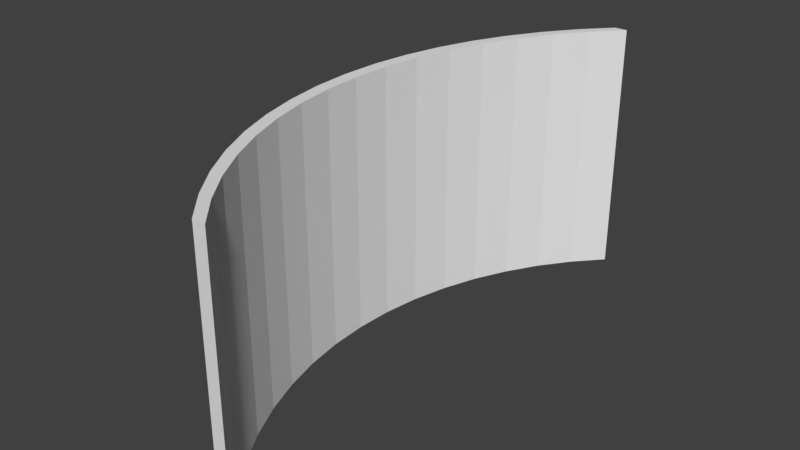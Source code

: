 # Source: curved_screen_R3M_2.blend  (saved by Blender 2.78.0; exported with 4.5.12 LTS)
import bpy
from mathutils import Matrix  # noqa: F401  (used for matrix-valued properties, if any)

bpy.ops.wm.read_factory_settings(use_empty=True)
scene = bpy.context.scene
scene.name = 'Scene'

# ---- collections
col_collection_1 = bpy.data.collections.new('Collection 1'); scene.collection.children.link(col_collection_1)

# ---- materials (node trees are filled in below, after node groups)
mat_material = bpy.data.materials.new('Material')
mat_material.alpha_threshold = 0.0
mat_material.use_transparent_shadow = False
mat_material.roughness = 0.5
mat_material.specular_intensity = 1.0
mat_material.line_color = (0.0, 0.0, 0.0, 1.0)

# ---- material node trees

# ---- world
world_world = bpy.data.worlds.new('World'); scene.world = world_world
world_world.color = (0.05088, 0.05088, 0.05088)
world_world.use_sun_shadow = False
world_world.sun_shadow_jitter_overblur = 0.0
world_world.cycles.sampling_method = 'MANUAL'

# ---- meshes
me_cylinder = bpy.data.meshes.new('Cylinder')
me_cylinder.from_pydata([(-2.121, -2.121, -1.0), (-2.121, -2.121, 1.0), (-2.319, -1.903, -1.0), (-2.319, -1.903, 1.0), (-2.494, -1.667, -1.0), (-2.494, -1.667, 1.0), (-2.646, -1.414, -1.0), (-2.646, -1.414, 1.0), (-2.772, -1.148, -1.0), (-2.772, -1.148, 1.0), (-2.871, -0.8709, -1.0), (-2.871, -0.8709, 1.0), (-2.942, -0.5853, -1.0), (-2.942, -0.5853, 1.0), (-2.986, -0.2941, -1.0), (-2.986, -0.2941, 1.0), (-3.0, -1.395e-06, -1.0), (-3.0, -1.395e-06, 1.0), (-2.986, 0.294, -1.0), (-2.986, 0.294, 1.0), (-2.942, 0.5853, -1.0), (-2.942, 0.5853, 1.0), (-2.871, 0.8709, -1.0), (-2.871, 0.8709, 1.0), (-2.772, 1.148, -1.0), (-2.772, 1.148, 1.0), (-2.646, 1.414, -1.0), (-2.646, 1.414, 1.0), (-2.494, 1.667, -1.0), (-2.494, 1.667, 1.0), (-2.319, 1.903, -1.0), (-2.319, 1.903, 1.0), (-2.121, 2.121, -1.0), (-2.121, 2.121, 1.0), (-2.121, -2.121, -1.0), (-2.121, -2.121, 1.0), (-2.319, -1.903, -1.0), (-2.319, -1.903, 1.0), (-2.494, -1.667, -1.0), (-2.494, -1.667, 1.0), (-2.646, -1.414, -1.0), (-2.646, -1.414, 1.0), (-2.772, -1.148, -1.0), (-2.772, -1.148, 1.0), (-2.871, -0.8709, -1.0), (-2.871, -0.8709, 1.0), (-2.942, -0.5853, -1.0), (-2.942, -0.5853, 1.0), (-2.986, -0.2941, -1.0), (-2.986, -0.2941, 1.0), (-3.0, -1.395e-06, -1.0), (-3.0, -1.395e-06, 1.0), (-2.986, 0.294, -1.0), (-2.986, 0.294, 1.0), (-2.942, 0.5853, -1.0), (-2.942, 0.5853, 1.0), (-2.871, 0.8709, -1.0), (-2.871, 0.8709, 1.0), (-2.772, 1.148, -1.0), (-2.772, 1.148, 1.0), (-2.646, 1.414, -1.0), (-2.646, 1.414, 1.0), (-2.494, 1.667, -1.0), (-2.494, 1.667, 1.0), (-2.319, 1.903, -1.0), (-2.319, 1.903, 1.0), (-2.121, 2.121, -1.0), (-2.121, 2.121, 1.0), (-2.021, -2.121, -1.0), (-2.021, -2.121, 1.0), (-2.219, -1.903, -1.0), (-2.219, -1.903, 1.0), (-2.394, -1.667, -1.0), (-2.394, -1.667, 1.0), (-2.545, -1.414, -1.0), (-2.545, -1.414, 1.0), (-2.671, -1.148, -1.0), (-2.671, -1.148, 1.0), (-2.77, -0.8709, -1.0), (-2.77, -0.8709, 1.0), (-2.842, -0.5853, -1.0), (-2.842, -0.5853, 1.0), (-2.885, -0.2941, -1.0), (-2.885, -0.2941, 1.0), (-2.899, -1.343e-06, -1.0), (-2.899, -1.343e-06, 1.0), (-2.885, 0.294, -1.0), (-2.885, 0.294, 1.0), (-2.842, 0.5853, -1.0), (-2.842, 0.5853, 1.0), (-2.77, 0.8709, -1.0), (-2.77, 0.8709, 1.0), (-2.671, 1.148, -1.0), (-2.671, 1.148, 1.0), (-2.545, 1.414, -1.0), (-2.545, 1.414, 1.0), (-2.394, 1.667, -1.0), (-2.394, 1.667, 1.0), (-2.219, 1.903, -1.0), (-2.219, 1.903, 1.0), (-2.021, 2.121, -1.0), (-2.021, 2.121, 1.0)], [], [(0, 2, 3, 1), (2, 4, 5, 3), (4, 6, 7, 5), (6, 8, 9, 7), (8, 10, 11, 9), (10, 12, 13, 11), (12, 14, 15, 13), (14, 16, 17, 15), (16, 18, 19, 17), (18, 20, 21, 19), (20, 22, 23, 21), (22, 24, 25, 23), (24, 26, 27, 25), (26, 28, 29, 27), (28, 30, 31, 29), (30, 32, 33, 31), (50, 48, 82, 84), (65, 67, 101, 99), (47, 49, 83, 81), (66, 64, 98, 100), (48, 46, 80, 82), (63, 65, 99, 97), (45, 47, 81, 79), (64, 62, 96, 98), (46, 44, 78, 80), (61, 63, 97, 95), (43, 45, 79, 77), (62, 60, 94, 96), (44, 42, 76, 78), (59, 61, 95, 93), (41, 43, 77, 75), (60, 58, 92, 94), (15, 17, 51, 49), (18, 16, 50, 52), (17, 19, 53, 51), (2, 0, 34, 36), (20, 18, 52, 54), (1, 3, 37, 35), (19, 21, 55, 53), (4, 2, 36, 38), (22, 20, 54, 56), (3, 5, 39, 37), (21, 23, 57, 55), (6, 4, 38, 40), (24, 22, 56, 58), (5, 7, 41, 39), (23, 25, 59, 57), (8, 6, 40, 42), (26, 24, 58, 60), (7, 9, 43, 41), (25, 27, 61, 59), (10, 8, 42, 44), (28, 26, 60, 62), (9, 11, 45, 43), (27, 29, 63, 61), (12, 10, 44, 46), (30, 28, 62, 64), (11, 13, 47, 45), (29, 31, 65, 63), (14, 12, 46, 48), (32, 30, 64, 66), (13, 15, 49, 47), (31, 33, 67, 65), (16, 14, 48, 50), (68, 69, 71, 70), (70, 71, 73, 72), (72, 73, 75, 74), (74, 75, 77, 76), (76, 77, 79, 78), (78, 79, 81, 80), (80, 81, 83, 82), (82, 83, 85, 84), (84, 85, 87, 86), (86, 87, 89, 88), (88, 89, 91, 90), (90, 91, 93, 92), (92, 93, 95, 94), (94, 95, 97, 96), (96, 97, 99, 98), (98, 99, 101, 100), (0, 1, 69, 68), (32, 100, 101, 33), (49, 51, 85, 83), (52, 50, 84, 86), (51, 53, 87, 85), (36, 34, 68, 70), (54, 52, 86, 88), (35, 37, 71, 69), (53, 55, 89, 87), (38, 36, 70, 72), (56, 54, 88, 90), (37, 39, 73, 71), (55, 57, 91, 89), (40, 38, 72, 74), (58, 56, 90, 92), (39, 41, 75, 73), (57, 59, 93, 91), (42, 40, 74, 76)])
me_cylinder.materials.append(mat_material)
me_cylinder.use_remesh_preserve_volume = False
me_cylinder.use_remesh_preserve_attributes = False
me_cylinder.use_mirror_vertex_groups = False
me_cylinder.update()

# ---- objects
ob_cylinder = bpy.data.objects.new('Cylinder', me_cylinder)

# ---- transforms, parenting, visibility, modifiers, constraints
ob_cylinder.location = (0.0, 0.0, 0.0)
ob_cylinder.lineart.crease_threshold = 0.0

# ---- collection membership
col_collection_1.objects.link(ob_cylinder)

# ---- scene / render settings (as saved in the file)
scene.frame_start = 1; scene.frame_end = 250; scene.frame_set(1)
scene.render.engine = 'BLENDER_EEVEE_NEXT'
scene.render.resolution_percentage = 50
scene.render.dither_intensity = 0.0
scene.cycles.use_denoising = False
scene.cycles.samples = 128
scene.cycles.sampling_pattern = 'TABULATED_SOBOL'
scene.cycles.light_sampling_threshold = 0.0
scene.cycles.use_adaptive_sampling = False
scene.cycles.use_light_tree = False
scene.cycles.blur_glossy = 0.0
scene.cycles.sample_clamp_indirect = 0.0
scene.view_settings.view_transform = 'Standard'
bpy.context.view_layer.update()

# ---- added for rendering (the .blend has no active camera and no usable light): camera, sun
cam_auto = bpy.data.cameras.new('AutoCamera')
cam_auto.lens = 50.0
cam_auto.sensor_width = 36.0
cam_auto.clip_end = 1000.0
ob_auto_camera = bpy.data.objects.new('AutoCamera', cam_auto)
scene.collection.objects.link(ob_auto_camera)
ob_auto_camera.location = (1.92285, -5.31989, 3.5466)
ob_auto_camera.rotation_euler = (1.09748, -7.21219e-08, 0.694738)
scene.camera = ob_auto_camera
light_auto_sun = bpy.data.lights.new('AutoSun', 'SUN')
light_auto_sun.energy = 3.0
light_auto_sun.angle = 0.0523599
ob_auto_sun = bpy.data.objects.new('AutoSun', light_auto_sun)
scene.collection.objects.link(ob_auto_sun)
ob_auto_sun.rotation_euler = (0.872665, 0.174533, 0.523599)
bpy.context.view_layer.update()
